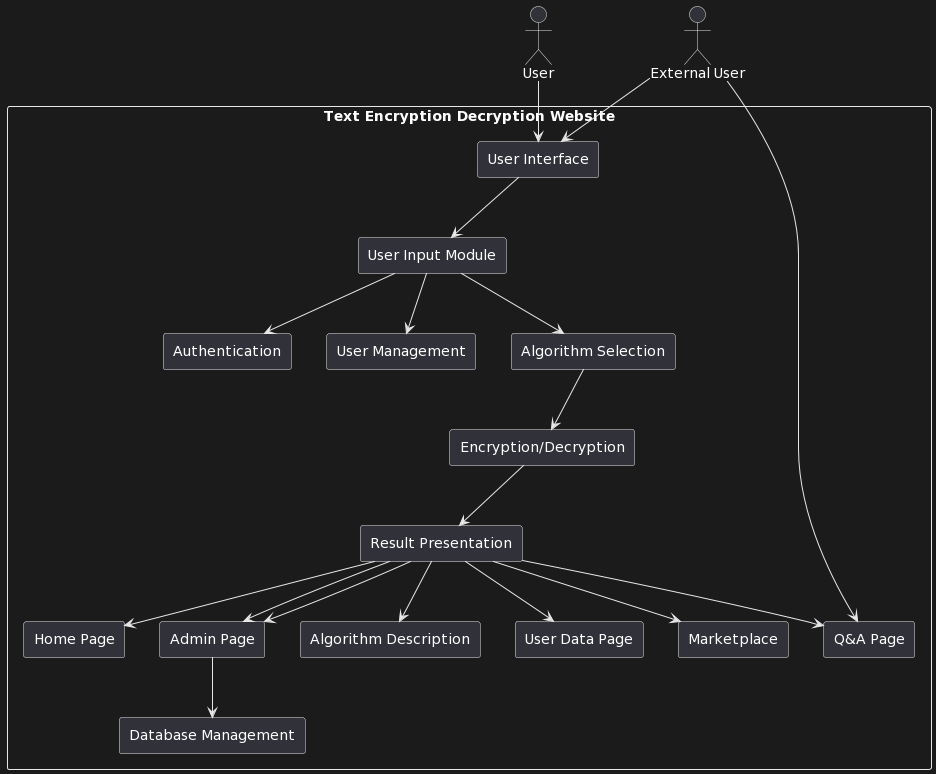

The diagram above was rendered by PlantUML. Its source (embedded in the PNG):
@startuml
rectangle "Text Encryption Decryption Website" {
    rectangle "User Interface" as UI
    rectangle "User Input Module" as UIM
    rectangle "Authentication" as AUTH
    rectangle "User Management" as UM
    rectangle "Algorithm Selection" as AS
    rectangle "Encryption/Decryption" as ED
    rectangle "Result Presentation" as RP
    rectangle "User Data Page" as UDP
    rectangle "Home Page" as HP
    rectangle "About Page" as AP
    rectangle "Algorithm Description" as AD
    rectangle "Q&A Page" as QAP
    rectangle "Marketplace" as MP
    rectangle "Admin Page" as AP
    rectangle "Database Management" as DM
}

actor "User" as U
actor "External User" as EU

U --> UI
UI --> UIM
UIM --> AUTH
UIM --> UM
UIM --> AS
AS --> ED
ED --> RP
RP --> UDP
RP --> HP
RP --> AP
RP --> AD
RP --> QAP
RP --> MP
RP --> AP
AP --> DM
EU --> UI
EU --> QAP
@enduml